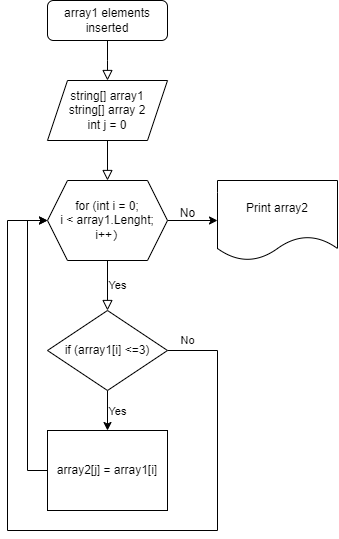

The diagram above was exported from draw.io. Its source (the exported page's mxGraphModel, read from the mxfile embedded in the PNG):
<mxGraphModel dx="915" dy="690" grid="1" gridSize="10" guides="1" tooltips="1" connect="1" arrows="1" fold="1" page="1" pageScale="1" pageWidth="827" pageHeight="1169" math="0" shadow="0">
  <root>
    <mxCell id="WIyWlLk6GJQsqaUBKTNV-0" />
    <mxCell id="WIyWlLk6GJQsqaUBKTNV-1" parent="WIyWlLk6GJQsqaUBKTNV-0" />
    <mxCell id="WIyWlLk6GJQsqaUBKTNV-2" value="" style="rounded=0;html=1;jettySize=auto;orthogonalLoop=1;fontSize=11;endArrow=block;endFill=0;endSize=8;strokeWidth=1;shadow=0;labelBackgroundColor=none;edgeStyle=orthogonalEdgeStyle;" parent="WIyWlLk6GJQsqaUBKTNV-1" source="WIyWlLk6GJQsqaUBKTNV-3" edge="1">
      <mxGeometry relative="1" as="geometry">
        <mxPoint x="220" y="160" as="targetPoint" />
      </mxGeometry>
    </mxCell>
    <mxCell id="WIyWlLk6GJQsqaUBKTNV-3" value="array1 elements inserted" style="rounded=1;whiteSpace=wrap;html=1;fontSize=12;glass=0;strokeWidth=1;shadow=0;" parent="WIyWlLk6GJQsqaUBKTNV-1" vertex="1">
      <mxGeometry x="160" y="80" width="120" height="40" as="geometry" />
    </mxCell>
    <mxCell id="WIyWlLk6GJQsqaUBKTNV-4" value="" style="rounded=0;html=1;jettySize=auto;orthogonalLoop=1;fontSize=11;endArrow=block;endFill=0;endSize=8;strokeWidth=1;shadow=0;labelBackgroundColor=none;edgeStyle=orthogonalEdgeStyle;exitX=0.5;exitY=1;exitDx=0;exitDy=0;entryX=0.5;entryY=0;entryDx=0;entryDy=0;" parent="WIyWlLk6GJQsqaUBKTNV-1" source="Kc_-U6lc0fItnGKi6R6m-1" target="Kc_-U6lc0fItnGKi6R6m-0" edge="1">
      <mxGeometry y="20" relative="1" as="geometry">
        <mxPoint as="offset" />
        <mxPoint x="220.02857142857135" y="269.97380952380956" as="sourcePoint" />
        <mxPoint x="220" y="330" as="targetPoint" />
      </mxGeometry>
    </mxCell>
    <mxCell id="WIyWlLk6GJQsqaUBKTNV-9" value="Yes" style="edgeStyle=orthogonalEdgeStyle;rounded=0;html=1;jettySize=auto;orthogonalLoop=1;fontSize=11;endArrow=block;endFill=0;endSize=8;strokeWidth=1;shadow=0;labelBackgroundColor=none;exitX=0.5;exitY=1;exitDx=0;exitDy=0;" parent="WIyWlLk6GJQsqaUBKTNV-1" source="Kc_-U6lc0fItnGKi6R6m-0" edge="1">
      <mxGeometry y="10" relative="1" as="geometry">
        <mxPoint as="offset" />
        <mxPoint x="269.96428571428567" y="370.02857142857135" as="sourcePoint" />
        <mxPoint x="220" y="390" as="targetPoint" />
        <Array as="points">
          <mxPoint x="220" y="340" />
          <mxPoint x="220" y="340" />
        </Array>
      </mxGeometry>
    </mxCell>
    <mxCell id="Kc_-U6lc0fItnGKi6R6m-3" style="edgeStyle=orthogonalEdgeStyle;rounded=0;orthogonalLoop=1;jettySize=auto;html=1;entryX=0;entryY=0.5;entryDx=0;entryDy=0;" edge="1" parent="WIyWlLk6GJQsqaUBKTNV-1" source="Kc_-U6lc0fItnGKi6R6m-0" target="Kc_-U6lc0fItnGKi6R6m-2">
      <mxGeometry relative="1" as="geometry" />
    </mxCell>
    <mxCell id="Kc_-U6lc0fItnGKi6R6m-0" value="for (int i = 0; &lt;br&gt;i &amp;lt; array1.Lenght; i++&lt;font style=&quot;font-size: 12px;&quot; face=&quot;Consolas&quot;&gt;)&lt;/font&gt;" style="shape=hexagon;perimeter=hexagonPerimeter2;whiteSpace=wrap;html=1;fixedSize=1;" vertex="1" parent="WIyWlLk6GJQsqaUBKTNV-1">
      <mxGeometry x="160" y="260" width="120" height="80" as="geometry" />
    </mxCell>
    <mxCell id="Kc_-U6lc0fItnGKi6R6m-1" value="string[] array1&lt;br style=&quot;border-color: var(--border-color);&quot;&gt;string[] array 2&lt;br style=&quot;border-color: var(--border-color);&quot;&gt;int j = 0" style="shape=parallelogram;perimeter=parallelogramPerimeter;whiteSpace=wrap;html=1;fixedSize=1;" vertex="1" parent="WIyWlLk6GJQsqaUBKTNV-1">
      <mxGeometry x="160" y="160" width="120" height="60" as="geometry" />
    </mxCell>
    <mxCell id="Kc_-U6lc0fItnGKi6R6m-2" value="Print array2" style="shape=document;whiteSpace=wrap;html=1;boundedLbl=1;" vertex="1" parent="WIyWlLk6GJQsqaUBKTNV-1">
      <mxGeometry x="330" y="260" width="120" height="80" as="geometry" />
    </mxCell>
    <mxCell id="Kc_-U6lc0fItnGKi6R6m-4" value="No" style="text;html=1;align=center;verticalAlign=middle;resizable=0;points=[];autosize=1;strokeColor=none;fillColor=none;" vertex="1" parent="WIyWlLk6GJQsqaUBKTNV-1">
      <mxGeometry x="280" y="278" width="40" height="30" as="geometry" />
    </mxCell>
    <mxCell id="Kc_-U6lc0fItnGKi6R6m-7" style="edgeStyle=orthogonalEdgeStyle;rounded=0;orthogonalLoop=1;jettySize=auto;html=1;entryX=0.5;entryY=0;entryDx=0;entryDy=0;" edge="1" parent="WIyWlLk6GJQsqaUBKTNV-1" source="Kc_-U6lc0fItnGKi6R6m-6" target="Kc_-U6lc0fItnGKi6R6m-8">
      <mxGeometry relative="1" as="geometry">
        <mxPoint x="80" y="350" as="targetPoint" />
      </mxGeometry>
    </mxCell>
    <mxCell id="Kc_-U6lc0fItnGKi6R6m-10" value="Yes" style="edgeLabel;html=1;align=center;verticalAlign=middle;resizable=0;points=[];" vertex="1" connectable="0" parent="Kc_-U6lc0fItnGKi6R6m-7">
      <mxGeometry x="-0.5891" relative="1" as="geometry">
        <mxPoint x="10" y="12" as="offset" />
      </mxGeometry>
    </mxCell>
    <mxCell id="Kc_-U6lc0fItnGKi6R6m-14" style="edgeStyle=orthogonalEdgeStyle;rounded=0;orthogonalLoop=1;jettySize=auto;html=1;exitX=1;exitY=0.5;exitDx=0;exitDy=0;" edge="1" parent="WIyWlLk6GJQsqaUBKTNV-1" source="Kc_-U6lc0fItnGKi6R6m-6">
      <mxGeometry relative="1" as="geometry">
        <mxPoint x="160" y="300" as="targetPoint" />
        <Array as="points">
          <mxPoint x="330" y="430" />
          <mxPoint x="330" y="610" />
          <mxPoint x="120" y="610" />
          <mxPoint x="120" y="300" />
        </Array>
      </mxGeometry>
    </mxCell>
    <mxCell id="Kc_-U6lc0fItnGKi6R6m-15" value="No" style="edgeLabel;html=1;align=center;verticalAlign=middle;resizable=0;points=[];" vertex="1" connectable="0" parent="Kc_-U6lc0fItnGKi6R6m-14">
      <mxGeometry x="-0.9468" relative="1" as="geometry">
        <mxPoint x="-1" y="-10" as="offset" />
      </mxGeometry>
    </mxCell>
    <mxCell id="Kc_-U6lc0fItnGKi6R6m-6" value="if (array1[i] &amp;lt;=3)" style="rhombus;whiteSpace=wrap;html=1;" vertex="1" parent="WIyWlLk6GJQsqaUBKTNV-1">
      <mxGeometry x="160" y="390" width="120" height="80" as="geometry" />
    </mxCell>
    <mxCell id="Kc_-U6lc0fItnGKi6R6m-12" style="edgeStyle=orthogonalEdgeStyle;rounded=0;orthogonalLoop=1;jettySize=auto;html=1;entryX=0;entryY=0.5;entryDx=0;entryDy=0;" edge="1" parent="WIyWlLk6GJQsqaUBKTNV-1" source="Kc_-U6lc0fItnGKi6R6m-8" target="Kc_-U6lc0fItnGKi6R6m-0">
      <mxGeometry relative="1" as="geometry">
        <Array as="points">
          <mxPoint x="140" y="550" />
          <mxPoint x="140" y="300" />
        </Array>
      </mxGeometry>
    </mxCell>
    <mxCell id="Kc_-U6lc0fItnGKi6R6m-8" value="array2[j] = array1[i]" style="rounded=0;whiteSpace=wrap;html=1;" vertex="1" parent="WIyWlLk6GJQsqaUBKTNV-1">
      <mxGeometry x="160" y="510" width="120" height="80" as="geometry" />
    </mxCell>
  </root>
</mxGraphModel>